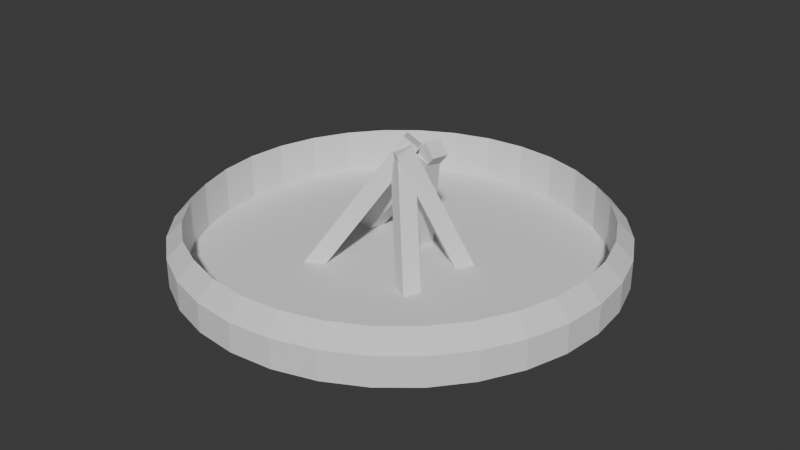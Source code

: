 # Source: model_split.blend  (saved by Blender 5.1.30; exported with 4.5.12 LTS)
import bpy
from mathutils import Matrix  # noqa: F401  (used for matrix-valued properties, if any)

bpy.ops.wm.read_factory_settings(use_empty=True)
scene = bpy.context.scene
scene.name = 'Scene'

# ---- collections
col_collection = bpy.data.collections.new('Collection'); scene.collection.children.link(col_collection)

# ---- world
world_world = bpy.data.worlds.new('World'); scene.world = world_world
world_world.use_nodes = True; world_world.node_tree.nodes.clear()
_N = world_world.node_tree.nodes; _L = world_world.node_tree.links
n0 = _N.new('ShaderNodeOutputWorld'); n0.name = 'World Output'; n0.location = (200, 100)
n1 = _N.new('ShaderNodeBackground'); n1.name = 'Background'; n1.location = (-200, 100)
n1.inputs[0].default_value = (0.05088, 0.05088, 0.05088, 1.0)
_L.new(n1.outputs[0], n0.inputs[0])
n0.is_active_output = True
world_world.color = (0.05088, 0.05088, 0.05088)
world_world.sun_shadow_jitter_overblur = 0.0

# ---- meshes
me_cylinder_024 = bpy.data.meshes.new('Cylinder.024')
me_cylinder_024.from_pydata([(0.3084, -0.3359, -0.2559), (0.3466, -0.2672, -0.2676), (0.2443, -0.3063, -0.2916), (0.04272, -0.0693, 0.4432), (0.08083, -0.0006398, 0.4315), (-0.02144, -0.03976, 0.4075), (0.01668, 0.02891, 0.3959), (0.2824, -0.2377, -0.3033)], [], [(1, 4, 3, 0), (0, 2, 7, 1), (3, 5, 2, 0), (4, 6, 5, 3), (6, 7, 2, 5), (1, 7, 6, 4)])
_uv = me_cylinder_024.uv_layers.new(name='UVMap')
_uv.uv.foreach_set('vector', [0.125, 0.5, 0.375, 0.5, 0.375, 0.75, 0.125, 0.75, 0.375, 0.0, 0.625, 0.0, 0.625, 0.25, 0.375, 0.25, 0.375, 0.75, 0.625, 0.75, 0.625, 1.0, 0.375, 1.0, 0.375, 0.5, 0.625, 0.5, 0.625, 0.75, 0.375, 0.75, 0.625, 0.5, 0.875, 0.5, 0.875, 0.75, 0.625, 0.75, 0.375, 0.25, 0.625, 0.25, 0.625, 0.5, 0.375, 0.5])
me_cylinder_024.update()
me_cylinder_023 = bpy.data.meshes.new('Cylinder.023')
me_cylinder_023.from_pydata([(0.3674, 0.1802, -0.2446), (0.3033, 0.2259, -0.2551), (0.3293, 0.1192, -0.2774), (0.09701, -0.03577, 0.4701), (0.03287, 0.00984, 0.4596), (0.05894, -0.09686, 0.4372), (-0.005201, -0.05124, 0.4267), (0.2652, 0.1648, -0.2879)], [], [(1, 4, 3, 0), (0, 2, 7, 1), (3, 5, 2, 0), (4, 6, 5, 3), (6, 7, 2, 5), (1, 7, 6, 4)])
_uv = me_cylinder_023.uv_layers.new(name='UVMap')
_uv.uv.foreach_set('vector', [0.125, 0.5, 0.375, 0.5, 0.375, 0.75, 0.125, 0.75, 0.375, 0.0, 0.625, 0.0, 0.625, 0.25, 0.375, 0.25, 0.375, 0.75, 0.625, 0.75, 0.625, 1.0, 0.375, 1.0, 0.375, 0.5, 0.625, 0.5, 0.625, 0.75, 0.375, 0.75, 0.625, 0.5, 0.875, 0.5, 0.875, 0.75, 0.625, 0.75, 0.375, 0.25, 0.625, 0.25, 0.625, 0.5, 0.375, 0.5])
me_cylinder_023.update()
me_cylinder_022 = bpy.data.meshes.new('Cylinder.022')
me_cylinder_022.from_pydata([(-0.3471, -0.2723, -0.1526), (-0.3101, -0.3414, -0.1395), (-0.2867, -0.2485, -0.1978), (0.007654, 0.03884, 0.486), (0.04464, -0.0302, 0.4991), (0.06809, 0.06264, 0.4408), (0.1051, -0.00639, 0.4539), (-0.2497, -0.3176, -0.1847)], [], [(1, 4, 3, 0), (0, 2, 7, 1), (3, 5, 2, 0), (4, 6, 5, 3), (6, 7, 2, 5), (1, 7, 6, 4)])
_uv = me_cylinder_022.uv_layers.new(name='UVMap')
_uv.uv.foreach_set('vector', [0.125, 0.5, 0.375, 0.5, 0.375, 0.75, 0.125, 0.75, 0.375, 0.0, 0.625, 0.0, 0.625, 0.25, 0.375, 0.25, 0.375, 0.75, 0.625, 0.75, 0.625, 1.0, 0.375, 1.0, 0.375, 0.5, 0.625, 0.5, 0.625, 0.75, 0.375, 0.75, 0.625, 0.5, 0.875, 0.5, 0.875, 0.75, 0.625, 0.75, 0.375, 0.25, 0.625, 0.25, 0.625, 0.5, 0.375, 0.5])
me_cylinder_022.update()
me_cylinder_021 = bpy.data.meshes.new('Cylinder.021')
me_cylinder_021.from_pydata([(-0.4092, 0.1342, -0.1304), (-0.3514, 0.1192, -0.1827), (-0.3913, 0.2112, -0.1326), (0.1043, 0.03211, 0.4666), (0.1621, 0.01711, 0.4143), (0.1222, 0.1091, 0.4643), (0.18, 0.09414, 0.412), (-0.3335, 0.1962, -0.1849)], [], [(1, 4, 3, 0), (0, 2, 7, 1), (3, 5, 2, 0), (4, 6, 5, 3), (6, 7, 2, 5), (1, 7, 6, 4)])
_uv = me_cylinder_021.uv_layers.new(name='UVMap')
_uv.uv.foreach_set('vector', [0.125, 0.5, 0.375, 0.5, 0.375, 0.75, 0.125, 0.75, 0.375, 0.0, 0.625, 0.0, 0.625, 0.25, 0.375, 0.25, 0.375, 0.75, 0.625, 0.75, 0.625, 1.0, 0.375, 1.0, 0.375, 0.5, 0.625, 0.5, 0.625, 0.75, 0.375, 0.75, 0.625, 0.5, 0.875, 0.5, 0.875, 0.75, 0.625, 0.75, 0.375, 0.25, 0.625, 0.25, 0.625, 0.5, 0.375, 0.5])
me_cylinder_021.update()
me_cylinder_020 = bpy.data.meshes.new('Cylinder.020')
me_cylinder_020.from_pydata([(-0.1196, 0.1829, -0.354), (-0.04329, 0.1722, -0.3733), (-0.1056, 0.2598, -0.3414), (0.05089, 0.0278, 0.4059), (0.1272, 0.01706, 0.3866), (0.06489, 0.1047, 0.4184), (0.1412, 0.09391, 0.3991), (-0.02928, 0.249, -0.3607)], [], [(1, 4, 3, 0), (0, 2, 7, 1), (3, 5, 2, 0), (4, 6, 5, 3), (6, 7, 2, 5), (1, 7, 6, 4)])
_uv = me_cylinder_020.uv_layers.new(name='UVMap')
_uv.uv.foreach_set('vector', [0.125, 0.5, 0.375, 0.5, 0.375, 0.75, 0.125, 0.75, 0.375, 0.0, 0.625, 0.0, 0.625, 0.25, 0.375, 0.25, 0.375, 0.75, 0.625, 0.75, 0.625, 1.0, 0.375, 1.0, 0.375, 0.5, 0.625, 0.5, 0.625, 0.75, 0.375, 0.75, 0.625, 0.5, 0.875, 0.5, 0.875, 0.75, 0.625, 0.75, 0.375, 0.25, 0.625, 0.25, 0.625, 0.5, 0.375, 0.5])
me_cylinder_020.update()
me_cylinder_001 = bpy.data.meshes.new('Cylinder.001')
me_cylinder_001.from_pydata([(-9.353e-05, 1.0, -0.08366), (-0.1801, 0.9054, -0.09582), (0.195, 0.9811, -0.08366), (-0.3532, 0.8528, -0.09582), (0.3826, 0.9242, -0.08366), (-0.5128, 0.7676, -0.09582), (0.5555, 0.8318, -0.08366), (-0.6526, 0.6528, -0.09582), (0.707, 0.7074, -0.08366), (-0.7674, 0.513, -0.09582), (0.8314, 0.5559, -0.08366), (-0.8526, 0.3534, -0.09582), (0.9238, 0.383, -0.08366), (-0.9052, 0.1803, -0.09582), (0.9807, 0.1954, -0.08366), (-0.9229, 0.0002969, -0.09582), (0.9999, 0.0002969, -0.08366), (-0.9052, -0.1797, -0.09582), (0.9807, -0.1948, -0.08366), (-0.8526, -0.3528, -0.09582), (0.9238, -0.3824, -0.08366), (-0.7674, -0.5124, -0.09582), (0.8314, -0.5553, -0.08366), (-0.6496, -0.6617, -0.09582), (0.707, -0.7068, -0.08366), (-0.5098, -0.7764, -0.09582), (0.5555, -0.8312, -0.08366), (-0.3532, -0.8523, -0.09582), (0.3826, -0.9236, -0.08366), (-0.1801, -0.9048, -0.09582), (0.195, -0.9805, -0.08366), (-9.354e-05, -0.9225, -0.09582), (-9.353e-05, -0.9997, -0.08366), (0.1799, -0.9048, -0.09582), (-0.1952, -0.9805, -0.08366), (0.353, -0.8523, -0.09582), (-0.3828, -0.9236, -0.08366), (0.5126, -0.767, -0.09582), (-0.5557, -0.8312, -0.08366), (0.6524, -0.6522, -0.09582), (-0.7072, -0.7068, -0.08366), (0.7672, -0.5124, -0.09582), (-0.8316, -0.5553, -0.08366), (0.8525, -0.3528, -0.09582), (-0.924, -0.3824, -0.08366), (0.905, -0.1797, -0.09582), (-0.9809, -0.1948, -0.08366), (0.9227, 0.0002969, -0.09582), (-1.0, 0.0002969, -0.08366), (0.905, 0.1803, -0.09582), (-0.9809, 0.1954, -0.08366), (0.8525, 0.3534, -0.09582), (-0.924, 0.383, -0.08366), (0.7672, 0.513, -0.09582), (-0.8316, 0.5559, -0.08366), (0.6524, 0.6528, -0.09582), (-0.7072, 0.7074, -0.08366), (0.5126, 0.7676, -0.09582), (-0.5557, 0.8318, -0.08366), (0.353, 0.8528, -0.09582), (-0.3828, 0.9242, -0.08366), (0.1799, 0.9054, -0.09582), (-0.1952, 0.9811, -0.08366), (-9.354e-05, 0.9231, -0.09582), (-9.353e-05, 0.9231, 0.1282), (-9.353e-05, 1.0, 0.05132), (0.1799, 0.9054, 0.1282), (0.195, 0.9811, 0.05132), (0.353, 0.8528, 0.1282), (0.3826, 0.9242, 0.05132), (0.5126, 0.7676, 0.1282), (0.5555, 0.8318, 0.05132), (0.6524, 0.6528, 0.1282), (0.707, 0.7074, 0.05132), (0.7672, 0.513, 0.1282), (0.8314, 0.5559, 0.05132), (0.8525, 0.3534, 0.1282), (0.9238, 0.383, 0.05132), (0.905, 0.1803, 0.1282), (0.9807, 0.1954, 0.05132), (0.9227, 0.0002969, 0.1282), (0.9999, 0.0002969, 0.05132), (0.905, -0.1797, 0.1282), (0.9807, -0.1948, 0.05132), (0.8525, -0.3528, 0.1282), (0.9238, -0.3824, 0.05132), (0.7672, -0.5124, 0.1282), (0.8314, -0.5553, 0.05132), (0.6524, -0.6522, 0.1282), (0.707, -0.7068, 0.05132), (0.5126, -0.767, 0.1282), (0.5555, -0.8312, 0.05132), (0.353, -0.8523, 0.1282), (0.3826, -0.9236, 0.05132), (0.1799, -0.9048, 0.1282), (0.195, -0.9805, 0.05132), (-9.353e-05, -0.9225, 0.1282), (-9.353e-05, -0.9997, 0.05132), (-0.1801, -0.9048, 0.1282), (-0.1952, -0.9805, 0.05132), (-0.3532, -0.8523, 0.1282), (-0.3828, -0.9236, 0.05132), (-0.5098, -0.7764, 0.1282), (-0.5557, -0.8312, 0.05132), (-0.6496, -0.6617, 0.1282), (-0.7072, -0.7068, 0.05132), (-0.7674, -0.5124, 0.1282), (-0.8316, -0.5553, 0.05132), (-0.8526, -0.3528, 0.1282), (-0.924, -0.3824, 0.05132), (-0.9052, -0.1797, 0.1282), (-0.9809, -0.1948, 0.05132), (-0.9229, 0.0002969, 0.1282), (-1.0, 0.0002969, 0.05132), (-0.9052, 0.1803, 0.1282), (-0.9809, 0.1954, 0.05132), (-0.8526, 0.3534, 0.1282), (-0.924, 0.383, 0.05132), (-0.7674, 0.513, 0.1282), (-0.8316, 0.5559, 0.05132), (-0.6526, 0.6528, 0.1282), (-0.7072, 0.7074, 0.05132), (-0.5128, 0.7676, 0.1282), (-0.5557, 0.8318, 0.05132), (-0.3532, 0.8528, 0.1282), (-0.3828, 0.9242, 0.05132), (-0.1801, 0.9054, 0.1282), (-0.1952, 0.9811, 0.05132)], [], [(61, 63, 1, 3, 5, 7, 9, 11, 13, 15, 17, 19, 21, 23, 25, 27, 29, 31, 33, 35, 37, 39, 41, 43, 45, 47, 49, 51, 53, 55, 57, 59), (112, 110, 17, 15), (94, 92, 35, 33), (76, 74, 53, 51), (120, 118, 9, 7), (102, 100, 27, 25), (84, 82, 45, 43), (66, 64, 63, 61), (110, 108, 19, 17), (92, 90, 37, 35), (74, 72, 55, 53), (64, 126, 1, 63), (118, 116, 11, 9), (100, 98, 29, 27), (82, 80, 47, 45), (126, 124, 3, 1), (108, 106, 21, 19), (90, 88, 39, 37), (72, 70, 57, 55), (116, 114, 13, 11), (98, 96, 31, 29), (80, 78, 49, 47), (124, 122, 5, 3), (106, 104, 23, 21), (88, 86, 41, 39), (70, 68, 59, 57), (114, 112, 15, 13), (96, 94, 33, 31), (78, 76, 51, 49), (122, 120, 7, 5), (104, 102, 25, 23), (86, 84, 43, 41), (0, 2, 4, 6, 8, 10, 12, 14, 16, 18, 20, 22, 24, 26, 28, 30, 32, 34, 36, 38, 40, 42, 44, 46, 48, 50, 52, 54, 56, 58, 60, 62), (67, 65, 64, 66), (69, 67, 66, 68), (71, 69, 68, 70), (73, 71, 70, 72), (75, 73, 72, 74), (77, 75, 74, 76), (79, 77, 76, 78), (81, 79, 78, 80), (83, 81, 80, 82), (85, 83, 82, 84), (87, 85, 84, 86), (89, 87, 86, 88), (91, 89, 88, 90), (93, 91, 90, 92), (95, 93, 92, 94), (97, 95, 94, 96), (99, 97, 96, 98), (101, 99, 98, 100), (103, 101, 100, 102), (105, 103, 102, 104), (107, 105, 104, 106), (109, 107, 106, 108), (111, 109, 108, 110), (113, 111, 110, 112), (115, 113, 112, 114), (117, 115, 114, 116), (119, 117, 116, 118), (121, 119, 118, 120), (123, 121, 120, 122), (125, 123, 122, 124), (127, 125, 124, 126), (65, 127, 126, 64), (68, 66, 61, 59), (0, 65, 67, 2), (62, 127, 65, 0), (2, 67, 69, 4), (4, 69, 71, 6), (6, 71, 73, 8), (8, 73, 75, 10), (10, 75, 77, 12), (12, 77, 79, 14), (14, 79, 81, 16), (16, 81, 83, 18), (18, 83, 85, 20), (20, 85, 87, 22), (22, 87, 89, 24), (24, 89, 91, 26), (26, 91, 93, 28), (28, 93, 95, 30), (30, 95, 97, 32), (32, 97, 99, 34), (34, 99, 101, 36), (36, 101, 103, 38), (38, 103, 105, 40), (40, 105, 107, 42), (42, 107, 109, 44), (44, 109, 111, 46), (46, 111, 113, 48), (48, 113, 115, 50), (50, 115, 117, 52), (52, 117, 119, 54), (54, 119, 121, 56), (56, 121, 123, 58), (58, 123, 125, 60), (60, 125, 127, 62)])
_uv = me_cylinder_001.uv_layers.new(name='UVMap')
_uv.uv.foreach_set('vector', [0.2932, 0.4672, 0.25, 0.4715, 0.2068, 0.4672, 0.1652, 0.4546, 0.127, 0.4341, 0.0934, 0.4066, 0.06585, 0.373, 0.04539, 0.3348, 0.03279, 0.2932, 0.02853, 0.25, 0.03279, 0.2068, 0.04539, 0.1652, 0.06585, 0.127, 0.0934, 0.0934, 0.127, 0.06585, 0.1652, 0.04539, 0.2068, 0.03279, 0.25, 0.02853, 0.2932, 0.03279, 0.3348, 0.04539, 0.373, 0.06585, 0.4066, 0.0934, 0.4341, 0.127, 0.4546, 0.1652, 0.4672, 0.2068, 0.4715, 0.25, 0.4672, 0.2932, 0.4546, 0.3348, 0.4341, 0.373, 0.4066, 0.4066, 0.373, 0.4341, 0.3348, 0.4546, 0.02853, 0.25, 0.03279, 0.2068, 0.03279, 0.2068, 0.02853, 0.25, 0.2932, 0.03279, 0.3348, 0.04539, 0.3348, 0.04539, 0.2932, 0.03279, 0.4546, 0.3348, 0.4341, 0.373, 0.4341, 0.373, 0.4546, 0.3348, 0.0934, 0.4066, 0.06585, 0.373, 0.06585, 0.373, 0.0934, 0.4066, 0.127, 0.06585, 0.1652, 0.04539, 0.1652, 0.04539, 0.127, 0.06585, 0.4546, 0.1652, 0.4672, 0.2068, 0.4672, 0.2068, 0.4546, 0.1652, 0.2932, 0.4672, 0.25, 0.4715, 0.25, 0.4715, 0.2932, 0.4672, 0.03279, 0.2068, 0.04539, 0.1652, 0.04539, 0.1652, 0.03279, 0.2068, 0.3348, 0.04539, 0.373, 0.06585, 0.373, 0.06585, 0.3348, 0.04539, 0.4341, 0.373, 0.4066, 0.4066, 0.4066, 0.4066, 0.4341, 0.373, 0.25, 0.4715, 0.2068, 0.4672, 0.2068, 0.4672, 0.25, 0.4715, 0.06585, 0.373, 0.04539, 0.3348, 0.04539, 0.3348, 0.06585, 0.373, 0.1652, 0.04539, 0.2068, 0.03279, 0.2068, 0.03279, 0.1652, 0.04539, 0.4672, 0.2068, 0.4715, 0.25, 0.4715, 0.25, 0.4672, 0.2068, 0.2068, 0.4672, 0.1652, 0.4546, 0.1652, 0.4546, 0.2068, 0.4672, 0.04539, 0.1652, 0.06585, 0.127, 0.06585, 0.127, 0.04539, 0.1652, 0.373, 0.06585, 0.4066, 0.0934, 0.4066, 0.0934, 0.373, 0.06585, 0.4066, 0.4066, 0.373, 0.4341, 0.373, 0.4341, 0.4066, 0.4066, 0.04539, 0.3348, 0.03279, 0.2932, 0.03279, 0.2932, 0.04539, 0.3348, 0.2068, 0.03279, 0.25, 0.02853, 0.25, 0.02853, 0.2068, 0.03279, 0.4715, 0.25, 0.4672, 0.2932, 0.4672, 0.2932, 0.4715, 0.25, 0.1652, 0.4546, 0.127, 0.4341, 0.127, 0.4341, 0.1652, 0.4546, 0.06585, 0.127, 0.0934, 0.0934, 0.0934, 0.0934, 0.06585, 0.127, 0.4066, 0.0934, 0.4341, 0.127, 0.4341, 0.127, 0.4066, 0.0934, 0.373, 0.4341, 0.3348, 0.4546, 0.3348, 0.4546, 0.373, 0.4341, 0.03279, 0.2932, 0.02853, 0.25, 0.02853, 0.25, 0.03279, 0.2932, 0.25, 0.02853, 0.2932, 0.03279, 0.2932, 0.03279, 0.25, 0.02853, 0.4672, 0.2932, 0.4546, 0.3348, 0.4546, 0.3348, 0.4672, 0.2932, 0.127, 0.4341, 0.0934, 0.4066, 0.0934, 0.4066, 0.127, 0.4341, 0.0934, 0.0934, 0.127, 0.06585, 0.127, 0.06585, 0.0934, 0.0934, 0.4341, 0.127, 0.4546, 0.1652, 0.4546, 0.1652, 0.4341, 0.127, 0.75, 0.49, 0.7968, 0.4854, 0.8418, 0.4717, 0.8833, 0.4496, 0.9197, 0.4197, 0.9496, 0.3833, 0.9717, 0.3418, 0.9854, 0.2968, 0.99, 0.25, 0.9854, 0.2032, 0.9717, 0.1582, 0.9496, 0.1167, 0.9197, 0.08029, 0.8833, 0.05045, 0.8418, 0.02827, 0.7968, 0.01461, 0.75, 0.01, 0.7032, 0.01461, 0.6582, 0.02827, 0.6167, 0.05045, 0.5803, 0.08029, 0.5504, 0.1167, 0.5283, 0.1582, 0.5146, 0.2032, 0.51, 0.25, 0.5146, 0.2968, 0.5283, 0.3418, 0.5504, 0.3833, 0.5803, 0.4197, 0.6167, 0.4496, 0.6582, 0.4717, 0.7032, 0.4854, 0.2968, 0.4854, 0.25, 0.49, 0.25, 0.4715, 0.2932, 0.4672, 0.3418, 0.4717, 0.2968, 0.4854, 0.2932, 0.4672, 0.3348, 0.4546, 0.3833, 0.4496, 0.3418, 0.4717, 0.3348, 0.4546, 0.373, 0.4341, 0.4197, 0.4197, 0.3833, 0.4496, 0.373, 0.4341, 0.4066, 0.4066, 0.4496, 0.3833, 0.4197, 0.4197, 0.4066, 0.4066, 0.4341, 0.373, 0.4717, 0.3418, 0.4496, 0.3833, 0.4341, 0.373, 0.4546, 0.3348, 0.4854, 0.2968, 0.4717, 0.3418, 0.4546, 0.3348, 0.4672, 0.2932, 0.49, 0.25, 0.4854, 0.2968, 0.4672, 0.2932, 0.4715, 0.25, 0.4854, 0.2032, 0.49, 0.25, 0.4715, 0.25, 0.4672, 0.2068, 0.4717, 0.1582, 0.4854, 0.2032, 0.4672, 0.2068, 0.4546, 0.1652, 0.4496, 0.1167, 0.4717, 0.1582, 0.4546, 0.1652, 0.4341, 0.127, 0.4197, 0.08029, 0.4496, 0.1167, 0.4341, 0.127, 0.4066, 0.0934, 0.3833, 0.05045, 0.4197, 0.08029, 0.4066, 0.0934, 0.373, 0.06585, 0.3418, 0.02827, 0.3833, 0.05045, 0.373, 0.06585, 0.3348, 0.04539, 0.2968, 0.01461, 0.3418, 0.02827, 0.3348, 0.04539, 0.2932, 0.03279, 0.25, 0.01, 0.2968, 0.01461, 0.2932, 0.03279, 0.25, 0.02853, 0.2032, 0.01461, 0.25, 0.01, 0.25, 0.02853, 0.2068, 0.03279, 0.1582, 0.02827, 0.2032, 0.01461, 0.2068, 0.03279, 0.1652, 0.04539, 0.1167, 0.05045, 0.1582, 0.02827, 0.1652, 0.04539, 0.127, 0.06585, 0.08029, 0.08029, 0.1167, 0.05045, 0.127, 0.06585, 0.0934, 0.0934, 0.05045, 0.1167, 0.08029, 0.08029, 0.0934, 0.0934, 0.06585, 0.127, 0.02827, 0.1582, 0.05045, 0.1167, 0.06585, 0.127, 0.04539, 0.1652, 0.01461, 0.2032, 0.02827, 0.1582, 0.04539, 0.1652, 0.03279, 0.2068, 0.01, 0.25, 0.01461, 0.2032, 0.03279, 0.2068, 0.02853, 0.25, 0.01461, 0.2968, 0.01, 0.25, 0.02853, 0.25, 0.03279, 0.2932, 0.02827, 0.3418, 0.01461, 0.2968, 0.03279, 0.2932, 0.04539, 0.3348, 0.05045, 0.3833, 0.02827, 0.3418, 0.04539, 0.3348, 0.06585, 0.373, 0.08029, 0.4197, 0.05045, 0.3833, 0.06585, 0.373, 0.0934, 0.4066, 0.1167, 0.4496, 0.08029, 0.4197, 0.0934, 0.4066, 0.127, 0.4341, 0.1582, 0.4717, 0.1167, 0.4496, 0.127, 0.4341, 0.1652, 0.4546, 0.2032, 0.4854, 0.1582, 0.4717, 0.1652, 0.4546, 0.2068, 0.4672, 0.25, 0.49, 0.2032, 0.4854, 0.2068, 0.4672, 0.25, 0.4715, 0.3348, 0.4546, 0.2932, 0.4672, 0.2932, 0.4672, 0.3348, 0.4546, 1.0, 0.5, 1.0, 0.8186, 0.9688, 0.8186, 0.9688, 0.5, 0.03125, 0.5, 0.03125, 0.8186, 0.0, 0.8186, 0.0, 0.5, 0.9688, 0.5, 0.9688, 0.8186, 0.9375, 0.8186, 0.9375, 0.5, 0.9375, 0.5, 0.9375, 0.8186, 0.9062, 0.8186, 0.9062, 0.5, 0.9062, 0.5, 0.9062, 0.8186, 0.875, 0.8186, 0.875, 0.5, 0.875, 0.5, 0.875, 0.8186, 0.8438, 0.8186, 0.8438, 0.5, 0.8438, 0.5, 0.8438, 0.8186, 0.8125, 0.8186, 0.8125, 0.5, 0.8125, 0.5, 0.8125, 0.8186, 0.7812, 0.8186, 0.7812, 0.5, 0.7812, 0.5, 0.7812, 0.8186, 0.75, 0.8186, 0.75, 0.5, 0.75, 0.5, 0.75, 0.8186, 0.7188, 0.8186, 0.7188, 0.5, 0.7188, 0.5, 0.7188, 0.8186, 0.6875, 0.8186, 0.6875, 0.5, 0.6875, 0.5, 0.6875, 0.8186, 0.6562, 0.8186, 0.6562, 0.5, 0.6562, 0.5, 0.6562, 0.8186, 0.625, 0.8186, 0.625, 0.5, 0.625, 0.5, 0.625, 0.8186, 0.5938, 0.8186, 0.5938, 0.5, 0.5938, 0.5, 0.5938, 0.8186, 0.5625, 0.8186, 0.5625, 0.5, 0.5625, 0.5, 0.5625, 0.8186, 0.5312, 0.8186, 0.5312, 0.5, 0.5312, 0.5, 0.5312, 0.8186, 0.5, 0.8186, 0.5, 0.5, 0.5, 0.5, 0.5, 0.8186, 0.4688, 0.8186, 0.4688, 0.5, 0.4688, 0.5, 0.4688, 0.8186, 0.4375, 0.8186, 0.4375, 0.5, 0.4375, 0.5, 0.4375, 0.8186, 0.4062, 0.8186, 0.4062, 0.5, 0.4062, 0.5, 0.4062, 0.8186, 0.375, 0.8186, 0.375, 0.5, 0.375, 0.5, 0.375, 0.8186, 0.3438, 0.8186, 0.3438, 0.5, 0.3438, 0.5, 0.3438, 0.8186, 0.3125, 0.8186, 0.3125, 0.5, 0.3125, 0.5, 0.3125, 0.8186, 0.2812, 0.8186, 0.2812, 0.5, 0.2812, 0.5, 0.2812, 0.8186, 0.25, 0.8186, 0.25, 0.5, 0.25, 0.5, 0.25, 0.8186, 0.2188, 0.8186, 0.2188, 0.5, 0.2188, 0.5, 0.2188, 0.8186, 0.1875, 0.8186, 0.1875, 0.5, 0.1875, 0.5, 0.1875, 0.8186, 0.1562, 0.8186, 0.1562, 0.5, 0.1562, 0.5, 0.1562, 0.8186, 0.125, 0.8186, 0.125, 0.5, 0.125, 0.5, 0.125, 0.8186, 0.09375, 0.8186, 0.09375, 0.5, 0.09375, 0.5, 0.09375, 0.8186, 0.0625, 0.8186, 0.0625, 0.5, 0.0625, 0.5, 0.0625, 0.8186, 0.03125, 0.8186, 0.03125, 0.5])
me_cylinder_001.update()

# ---- objects
ob_firepit_005 = bpy.data.objects.new('firepit.005', me_cylinder_024)
ob_firepit_004 = bpy.data.objects.new('firepit.004', me_cylinder_023)
ob_firepit_003 = bpy.data.objects.new('firepit.003', me_cylinder_022)
ob_firepit_002 = bpy.data.objects.new('firepit.002', me_cylinder_021)
ob_firepit_001 = bpy.data.objects.new('firepit.001', me_cylinder_020)
ob_firepit = bpy.data.objects.new('firepit', me_cylinder_001)

# ---- transforms, parenting, visibility, modifiers, constraints
ob_firepit_005.location = (-3.101, 66.72, -0.08014)
ob_firepit_005.scale = (3.838, 3.838, 3.838)
ob_firepit_004.location = (-3.101, 66.72, -0.08014)
ob_firepit_004.scale = (3.838, 3.838, 3.838)
ob_firepit_003.location = (-3.101, 66.72, -0.08014)
ob_firepit_003.scale = (3.838, 3.838, 3.838)
ob_firepit_002.location = (-3.101, 66.72, -0.08014)
ob_firepit_002.scale = (3.838, 3.838, 3.838)
ob_firepit_001.location = (-3.101, 66.72, -0.08014)
ob_firepit_001.scale = (3.838, 3.838, 3.838)
ob_firepit.location = (-3.101, 66.72, -0.08014)
ob_firepit.scale = (3.838, 3.838, 3.838)

# ---- collection membership
col_collection.objects.link(ob_firepit_005)
col_collection.objects.link(ob_firepit_004)
col_collection.objects.link(ob_firepit_003)
col_collection.objects.link(ob_firepit_002)
col_collection.objects.link(ob_firepit_001)
col_collection.objects.link(ob_firepit)

# ---- scene / render settings (as saved in the file)
scene.frame_start = 1; scene.frame_end = 250; scene.frame_set(1)
scene.render.engine = 'BLENDER_EEVEE_NEXT'
scene.render.bake_bias = 0.0
scene.render.bake_samples = 0
scene.cycles.sampling_pattern = 'TABULATED_SOBOL'
scene.eevee.use_volume_custom_range = False
bpy.context.view_layer.update()

# ---- added for rendering (the .blend has no active camera and no usable light): camera, sun
cam_auto = bpy.data.cameras.new('AutoCamera')
cam_auto.lens = 50.0
cam_auto.sensor_width = 36.0
cam_auto.clip_end = 1000.0
ob_auto_camera = bpy.data.objects.new('AutoCamera', cam_auto)
scene.collection.objects.link(ob_auto_camera)
ob_auto_camera.location = (7.40803, 54.1059, 8.56873)
ob_auto_camera.rotation_euler = (1.09748, -7.21219e-08, 0.694738)
scene.camera = ob_auto_camera
light_auto_sun = bpy.data.lights.new('AutoSun', 'SUN')
light_auto_sun.energy = 3.0
light_auto_sun.angle = 0.0523599
ob_auto_sun = bpy.data.objects.new('AutoSun', light_auto_sun)
scene.collection.objects.link(ob_auto_sun)
ob_auto_sun.rotation_euler = (0.872665, 0.174533, 0.523599)
bpy.context.view_layer.update()
